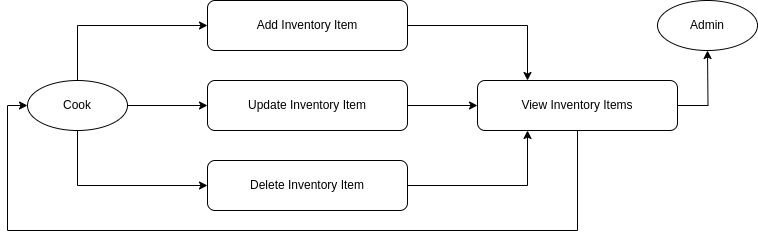

The diagram above was exported from draw.io. Its source (the exported page's mxGraphModel, read from the mxfile embedded in the PNG):
<mxGraphModel dx="1434" dy="792" grid="1" gridSize="10" guides="1" tooltips="1" connect="1" arrows="1" fold="1" page="1" pageScale="1" pageWidth="827" pageHeight="1169" math="0" shadow="0">
  <root>
    <mxCell id="0" />
    <mxCell id="1" parent="0" />
    <mxCell id="2" value="Admin" style="shape=ellipse;whiteSpace=wrap;html=1;" parent="1" vertex="1">
      <mxGeometry x="670" y="200" width="100" height="50" as="geometry" />
    </mxCell>
    <mxCell id="TO1sx6ZPD9b-v-2d46qJ-14" style="edgeStyle=orthogonalEdgeStyle;rounded=0;orthogonalLoop=1;jettySize=auto;html=1;" edge="1" parent="1" source="3" target="5">
      <mxGeometry relative="1" as="geometry" />
    </mxCell>
    <mxCell id="TO1sx6ZPD9b-v-2d46qJ-15" style="edgeStyle=orthogonalEdgeStyle;rounded=0;orthogonalLoop=1;jettySize=auto;html=1;entryX=0;entryY=0.5;entryDx=0;entryDy=0;" edge="1" parent="1" source="3" target="4">
      <mxGeometry relative="1" as="geometry">
        <Array as="points">
          <mxPoint x="90" y="225" />
        </Array>
      </mxGeometry>
    </mxCell>
    <mxCell id="TO1sx6ZPD9b-v-2d46qJ-16" style="edgeStyle=orthogonalEdgeStyle;rounded=0;orthogonalLoop=1;jettySize=auto;html=1;entryX=0;entryY=0.5;entryDx=0;entryDy=0;" edge="1" parent="1" source="3" target="6">
      <mxGeometry relative="1" as="geometry">
        <Array as="points">
          <mxPoint x="90" y="385" />
        </Array>
      </mxGeometry>
    </mxCell>
    <mxCell id="3" value="Cook" style="shape=ellipse;whiteSpace=wrap;html=1;" parent="1" vertex="1">
      <mxGeometry x="40" y="280" width="100" height="50" as="geometry" />
    </mxCell>
    <mxCell id="TO1sx6ZPD9b-v-2d46qJ-19" style="edgeStyle=orthogonalEdgeStyle;rounded=0;orthogonalLoop=1;jettySize=auto;html=1;entryX=0.25;entryY=0;entryDx=0;entryDy=0;" edge="1" parent="1" source="4" target="7">
      <mxGeometry relative="1" as="geometry" />
    </mxCell>
    <mxCell id="4" value="Add Inventory Item" style="rounded=1;whiteSpace=wrap;html=1;" parent="1" vertex="1">
      <mxGeometry x="220" y="200" width="200" height="50" as="geometry" />
    </mxCell>
    <mxCell id="TO1sx6ZPD9b-v-2d46qJ-18" style="edgeStyle=orthogonalEdgeStyle;rounded=0;orthogonalLoop=1;jettySize=auto;html=1;" edge="1" parent="1" source="5" target="7">
      <mxGeometry relative="1" as="geometry">
        <mxPoint x="480" y="305" as="targetPoint" />
      </mxGeometry>
    </mxCell>
    <mxCell id="5" value="Update Inventory Item" style="rounded=1;whiteSpace=wrap;html=1;" parent="1" vertex="1">
      <mxGeometry x="220" y="280" width="200" height="50" as="geometry" />
    </mxCell>
    <mxCell id="TO1sx6ZPD9b-v-2d46qJ-17" style="edgeStyle=orthogonalEdgeStyle;rounded=0;orthogonalLoop=1;jettySize=auto;html=1;entryX=0.25;entryY=1;entryDx=0;entryDy=0;" edge="1" parent="1" source="6" target="7">
      <mxGeometry relative="1" as="geometry" />
    </mxCell>
    <mxCell id="6" value="Delete Inventory Item" style="rounded=1;whiteSpace=wrap;html=1;" parent="1" vertex="1">
      <mxGeometry x="220" y="360" width="200" height="50" as="geometry" />
    </mxCell>
    <mxCell id="TO1sx6ZPD9b-v-2d46qJ-20" style="edgeStyle=orthogonalEdgeStyle;rounded=0;orthogonalLoop=1;jettySize=auto;html=1;" edge="1" parent="1" source="7">
      <mxGeometry relative="1" as="geometry">
        <mxPoint x="720" y="250" as="targetPoint" />
      </mxGeometry>
    </mxCell>
    <mxCell id="TO1sx6ZPD9b-v-2d46qJ-22" style="edgeStyle=orthogonalEdgeStyle;rounded=0;orthogonalLoop=1;jettySize=auto;html=1;entryX=0;entryY=0.5;entryDx=0;entryDy=0;" edge="1" parent="1" source="7" target="3">
      <mxGeometry relative="1" as="geometry">
        <Array as="points">
          <mxPoint x="590" y="430" />
          <mxPoint x="20" y="430" />
          <mxPoint x="20" y="305" />
        </Array>
      </mxGeometry>
    </mxCell>
    <mxCell id="7" value="View Inventory Items" style="rounded=1;whiteSpace=wrap;html=1;" parent="1" vertex="1">
      <mxGeometry x="490" y="280" width="200" height="50" as="geometry" />
    </mxCell>
  </root>
</mxGraphModel>